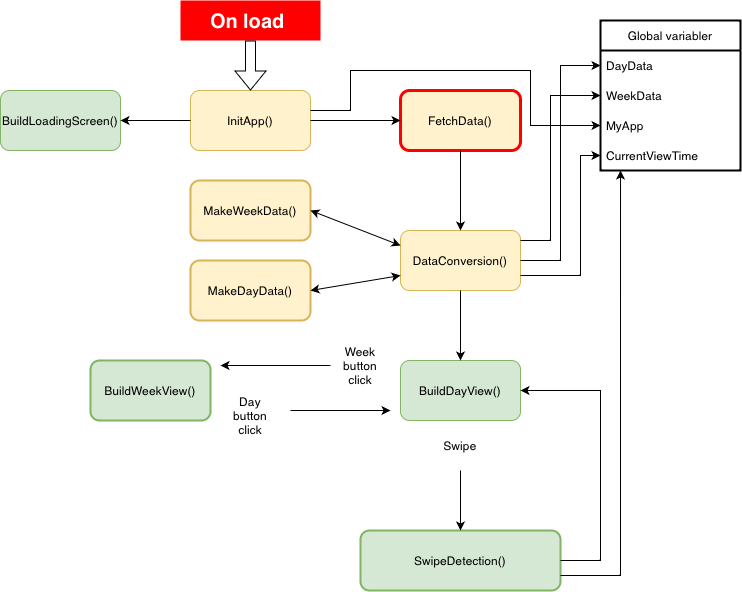

The diagram above was exported from draw.io. Its source (the exported page's mxGraphModel, read from the mxfile embedded in the PNG):
<mxGraphModel dx="1035" dy="875" grid="1" gridSize="10" guides="1" tooltips="1" connect="1" arrows="1" fold="1" page="1" pageScale="1" pageWidth="827" pageHeight="1169" math="0" shadow="0">
  <root>
    <mxCell id="0" />
    <mxCell id="1" parent="0" />
    <mxCell id="sWlR2Tf4qR-WOENcT84d-2" value="On load&amp;nbsp;" style="text;html=1;strokeColor=none;fillColor=#FF0000;align=center;verticalAlign=middle;whiteSpace=wrap;rounded=0;fontStyle=1;fontSize=20;fontColor=#FFFFFF;glass=0;shadow=0;" parent="1" vertex="1">
      <mxGeometry x="220" y="40" width="140" height="40" as="geometry" />
    </mxCell>
    <mxCell id="sWlR2Tf4qR-WOENcT84d-3" value="InitApp()" style="rounded=1;whiteSpace=wrap;html=1;fillColor=#fff2cc;strokeColor=#d6b656;" parent="1" vertex="1">
      <mxGeometry x="230" y="130" width="120" height="60" as="geometry" />
    </mxCell>
    <mxCell id="sWlR2Tf4qR-WOENcT84d-4" value="FetchData()" style="rounded=1;whiteSpace=wrap;html=1;strokeColor=#FF0000;fillColor=#fff2cc;strokeWidth=3;" parent="1" vertex="1">
      <mxGeometry x="440" y="130" width="120" height="60" as="geometry" />
    </mxCell>
    <mxCell id="sWlR2Tf4qR-WOENcT84d-5" value="BuildDayView()" style="rounded=1;whiteSpace=wrap;html=1;fillColor=#d5e8d4;strokeColor=#82b366;" parent="1" vertex="1">
      <mxGeometry x="440" y="400" width="120" height="60" as="geometry" />
    </mxCell>
    <mxCell id="sWlR2Tf4qR-WOENcT84d-6" value="BuildLoadingScreen()" style="rounded=1;whiteSpace=wrap;html=1;fillColor=#d5e8d4;strokeColor=#82b366;" parent="1" vertex="1">
      <mxGeometry x="40" y="130" width="120" height="60" as="geometry" />
    </mxCell>
    <mxCell id="sWlR2Tf4qR-WOENcT84d-7" value="DataConversion()" style="rounded=1;whiteSpace=wrap;html=1;fillColor=#fff2cc;strokeColor=#d6b656;" parent="1" vertex="1">
      <mxGeometry x="440" y="270" width="120" height="60" as="geometry" />
    </mxCell>
    <mxCell id="sWlR2Tf4qR-WOENcT84d-9" value="" style="endArrow=classic;html=1;rounded=0;exitX=1;exitY=0.5;exitDx=0;exitDy=0;entryX=0;entryY=0.5;entryDx=0;entryDy=0;" parent="1" source="sWlR2Tf4qR-WOENcT84d-3" target="sWlR2Tf4qR-WOENcT84d-4" edge="1">
      <mxGeometry width="50" height="50" relative="1" as="geometry">
        <mxPoint x="270" y="340" as="sourcePoint" />
        <mxPoint x="320" y="290" as="targetPoint" />
      </mxGeometry>
    </mxCell>
    <mxCell id="sWlR2Tf4qR-WOENcT84d-10" value="" style="endArrow=classic;html=1;rounded=0;entryX=0.5;entryY=0;entryDx=0;entryDy=0;exitX=0.5;exitY=1;exitDx=0;exitDy=0;" parent="1" source="sWlR2Tf4qR-WOENcT84d-4" target="sWlR2Tf4qR-WOENcT84d-7" edge="1">
      <mxGeometry width="50" height="50" relative="1" as="geometry">
        <mxPoint x="270" y="340" as="sourcePoint" />
        <mxPoint x="320" y="290" as="targetPoint" />
      </mxGeometry>
    </mxCell>
    <mxCell id="sWlR2Tf4qR-WOENcT84d-11" value="" style="endArrow=classic;html=1;rounded=0;entryX=0.5;entryY=0;entryDx=0;entryDy=0;exitX=0.5;exitY=1;exitDx=0;exitDy=0;" parent="1" source="sWlR2Tf4qR-WOENcT84d-7" target="sWlR2Tf4qR-WOENcT84d-5" edge="1">
      <mxGeometry width="50" height="50" relative="1" as="geometry">
        <mxPoint x="450" y="310" as="sourcePoint" />
        <mxPoint x="360" y="300" as="targetPoint" />
      </mxGeometry>
    </mxCell>
    <mxCell id="sWlR2Tf4qR-WOENcT84d-12" value="" style="endArrow=classic;html=1;rounded=0;entryX=1;entryY=0.5;entryDx=0;entryDy=0;exitX=0;exitY=0.5;exitDx=0;exitDy=0;" parent="1" source="sWlR2Tf4qR-WOENcT84d-3" target="sWlR2Tf4qR-WOENcT84d-6" edge="1">
      <mxGeometry width="50" height="50" relative="1" as="geometry">
        <mxPoint x="290" y="340" as="sourcePoint" />
        <mxPoint x="340" y="290" as="targetPoint" />
      </mxGeometry>
    </mxCell>
    <mxCell id="sWlR2Tf4qR-WOENcT84d-16" value="" style="shape=flexArrow;endArrow=classic;html=1;rounded=0;exitX=0.5;exitY=1;exitDx=0;exitDy=0;entryX=0.5;entryY=0;entryDx=0;entryDy=0;" parent="1" source="sWlR2Tf4qR-WOENcT84d-2" target="sWlR2Tf4qR-WOENcT84d-3" edge="1">
      <mxGeometry width="50" height="50" relative="1" as="geometry">
        <mxPoint x="320" y="220" as="sourcePoint" />
        <mxPoint x="370" y="170" as="targetPoint" />
      </mxGeometry>
    </mxCell>
    <mxCell id="sWlR2Tf4qR-WOENcT84d-17" value="Global variabler" style="swimlane;fontStyle=0;childLayout=stackLayout;horizontal=1;startSize=30;horizontalStack=0;resizeParent=1;resizeParentMax=0;resizeLast=0;collapsible=1;marginBottom=0;whiteSpace=wrap;html=1;strokeColor=#000000;strokeWidth=2;" parent="1" vertex="1">
      <mxGeometry x="640" y="60" width="140" height="150" as="geometry">
        <mxRectangle x="730" y="70" width="60" height="30" as="alternateBounds" />
      </mxGeometry>
    </mxCell>
    <mxCell id="sWlR2Tf4qR-WOENcT84d-18" value="DayData" style="text;strokeColor=none;fillColor=none;align=left;verticalAlign=middle;spacingLeft=4;spacingRight=4;overflow=hidden;points=[[0,0.5],[1,0.5]];portConstraint=eastwest;rotatable=0;whiteSpace=wrap;html=1;" parent="sWlR2Tf4qR-WOENcT84d-17" vertex="1">
      <mxGeometry y="30" width="140" height="30" as="geometry" />
    </mxCell>
    <mxCell id="sWlR2Tf4qR-WOENcT84d-19" value="WeekData" style="text;strokeColor=none;fillColor=none;align=left;verticalAlign=middle;spacingLeft=4;spacingRight=4;overflow=hidden;points=[[0,0.5],[1,0.5]];portConstraint=eastwest;rotatable=0;whiteSpace=wrap;html=1;" parent="sWlR2Tf4qR-WOENcT84d-17" vertex="1">
      <mxGeometry y="60" width="140" height="30" as="geometry" />
    </mxCell>
    <mxCell id="sWlR2Tf4qR-WOENcT84d-20" value="MyApp" style="text;strokeColor=none;fillColor=none;align=left;verticalAlign=middle;spacingLeft=4;spacingRight=4;overflow=hidden;points=[[0,0.5],[1,0.5]];portConstraint=eastwest;rotatable=0;whiteSpace=wrap;html=1;" parent="sWlR2Tf4qR-WOENcT84d-17" vertex="1">
      <mxGeometry y="90" width="140" height="30" as="geometry" />
    </mxCell>
    <mxCell id="9Ro-z19Y6lNW0zvRC0pX-6" value="CurrentViewTime" style="text;strokeColor=none;fillColor=none;align=left;verticalAlign=middle;spacingLeft=4;spacingRight=4;overflow=hidden;points=[[0,0.5],[1,0.5]];portConstraint=eastwest;rotatable=0;whiteSpace=wrap;html=1;" vertex="1" parent="sWlR2Tf4qR-WOENcT84d-17">
      <mxGeometry y="120" width="140" height="30" as="geometry" />
    </mxCell>
    <mxCell id="sWlR2Tf4qR-WOENcT84d-21" value="" style="endArrow=classic;html=1;rounded=0;entryX=0;entryY=0.5;entryDx=0;entryDy=0;exitX=1;exitY=0.5;exitDx=0;exitDy=0;edgeStyle=orthogonalEdgeStyle;elbow=vertical;" parent="1" source="sWlR2Tf4qR-WOENcT84d-7" target="sWlR2Tf4qR-WOENcT84d-18" edge="1">
      <mxGeometry width="50" height="50" relative="1" as="geometry">
        <mxPoint x="590" y="160" as="sourcePoint" />
        <mxPoint x="420" y="320" as="targetPoint" />
      </mxGeometry>
    </mxCell>
    <mxCell id="sWlR2Tf4qR-WOENcT84d-22" value="" style="endArrow=classic;html=1;rounded=0;entryX=0;entryY=0.5;entryDx=0;entryDy=0;" parent="1" target="sWlR2Tf4qR-WOENcT84d-20" edge="1">
      <mxGeometry width="50" height="50" relative="1" as="geometry">
        <mxPoint x="350" y="150" as="sourcePoint" />
        <mxPoint x="370" y="210" as="targetPoint" />
        <Array as="points">
          <mxPoint x="390" y="150" />
          <mxPoint x="390" y="110" />
          <mxPoint x="570" y="110" />
          <mxPoint x="570" y="165" />
        </Array>
      </mxGeometry>
    </mxCell>
    <mxCell id="sWlR2Tf4qR-WOENcT84d-24" value="" style="endArrow=classic;html=1;rounded=0;exitX=1;exitY=0.167;exitDx=0;exitDy=0;entryX=0;entryY=0.5;entryDx=0;entryDy=0;exitPerimeter=0;" parent="1" source="sWlR2Tf4qR-WOENcT84d-7" target="sWlR2Tf4qR-WOENcT84d-19" edge="1">
      <mxGeometry width="50" height="50" relative="1" as="geometry">
        <mxPoint x="320" y="260" as="sourcePoint" />
        <mxPoint x="370" y="210" as="targetPoint" />
        <Array as="points">
          <mxPoint x="590" y="280" />
          <mxPoint x="590" y="135" />
        </Array>
      </mxGeometry>
    </mxCell>
    <mxCell id="sWlR2Tf4qR-WOENcT84d-26" value="Swipe" style="text;html=1;strokeColor=none;fillColor=none;align=center;verticalAlign=middle;whiteSpace=wrap;rounded=0;" parent="1" vertex="1">
      <mxGeometry x="470" y="480" width="60" height="10" as="geometry" />
    </mxCell>
    <mxCell id="sWlR2Tf4qR-WOENcT84d-27" value="SwipeDetection()" style="rounded=1;whiteSpace=wrap;html=1;strokeColor=#82b366;strokeWidth=2;fillColor=#d5e8d4;" parent="1" vertex="1">
      <mxGeometry x="400" y="570" width="200" height="60" as="geometry" />
    </mxCell>
    <mxCell id="sWlR2Tf4qR-WOENcT84d-29" value="Week button click" style="text;html=1;strokeColor=none;fillColor=none;align=center;verticalAlign=middle;whiteSpace=wrap;rounded=0;" parent="1" vertex="1">
      <mxGeometry x="370" y="390" width="60" height="30" as="geometry" />
    </mxCell>
    <mxCell id="sWlR2Tf4qR-WOENcT84d-32" value="BuildWeekView()" style="rounded=1;whiteSpace=wrap;html=1;strokeColor=#82b366;strokeWidth=2;fillColor=#d5e8d4;" parent="1" vertex="1">
      <mxGeometry x="130" y="400" width="120" height="60" as="geometry" />
    </mxCell>
    <mxCell id="sWlR2Tf4qR-WOENcT84d-33" value="" style="endArrow=classic;html=1;rounded=0;entryX=0.5;entryY=0;entryDx=0;entryDy=0;" parent="1" target="sWlR2Tf4qR-WOENcT84d-27" edge="1">
      <mxGeometry width="50" height="50" relative="1" as="geometry">
        <mxPoint x="500" y="510" as="sourcePoint" />
        <mxPoint x="390" y="400" as="targetPoint" />
      </mxGeometry>
    </mxCell>
    <mxCell id="sWlR2Tf4qR-WOENcT84d-34" value="" style="endArrow=none;startArrow=classic;html=1;rounded=0;endFill=0;entryX=0;entryY=0.5;entryDx=0;entryDy=0;" parent="1" target="sWlR2Tf4qR-WOENcT84d-29" edge="1">
      <mxGeometry width="50" height="50" relative="1" as="geometry">
        <mxPoint x="260" y="405" as="sourcePoint" />
        <mxPoint x="370" y="430" as="targetPoint" />
      </mxGeometry>
    </mxCell>
    <mxCell id="sWlR2Tf4qR-WOENcT84d-35" value="Day button click" style="text;html=1;align=center;verticalAlign=middle;whiteSpace=wrap;rounded=0;" parent="1" vertex="1">
      <mxGeometry x="260" y="440" width="60" height="30" as="geometry" />
    </mxCell>
    <mxCell id="sWlR2Tf4qR-WOENcT84d-36" value="" style="endArrow=classic;html=1;rounded=0;" parent="1" edge="1">
      <mxGeometry width="50" height="50" relative="1" as="geometry">
        <mxPoint x="330" y="450" as="sourcePoint" />
        <mxPoint x="430" y="450" as="targetPoint" />
      </mxGeometry>
    </mxCell>
    <mxCell id="9Ro-z19Y6lNW0zvRC0pX-1" value="MakeWeekData()" style="rounded=1;whiteSpace=wrap;html=1;strokeColor=#d6b656;strokeWidth=2;fillColor=#fff2cc;" vertex="1" parent="1">
      <mxGeometry x="230" y="220" width="120" height="60" as="geometry" />
    </mxCell>
    <mxCell id="9Ro-z19Y6lNW0zvRC0pX-2" value="" style="endArrow=classic;startArrow=classic;html=1;rounded=0;entryX=0;entryY=0.25;entryDx=0;entryDy=0;exitX=1;exitY=0.5;exitDx=0;exitDy=0;" edge="1" parent="1" source="9Ro-z19Y6lNW0zvRC0pX-1" target="sWlR2Tf4qR-WOENcT84d-7">
      <mxGeometry width="50" height="50" relative="1" as="geometry">
        <mxPoint x="360" y="240" as="sourcePoint" />
        <mxPoint x="440" y="360" as="targetPoint" />
      </mxGeometry>
    </mxCell>
    <mxCell id="9Ro-z19Y6lNW0zvRC0pX-3" value="MakeDayData()" style="rounded=1;whiteSpace=wrap;html=1;strokeColor=#d6b656;strokeWidth=2;fillColor=#fff2cc;" vertex="1" parent="1">
      <mxGeometry x="230" y="300" width="120" height="60" as="geometry" />
    </mxCell>
    <mxCell id="9Ro-z19Y6lNW0zvRC0pX-4" value="" style="endArrow=classic;startArrow=classic;html=1;rounded=0;entryX=0;entryY=0.75;entryDx=0;entryDy=0;exitX=1;exitY=0.5;exitDx=0;exitDy=0;" edge="1" parent="1" source="9Ro-z19Y6lNW0zvRC0pX-3" target="sWlR2Tf4qR-WOENcT84d-7">
      <mxGeometry width="50" height="50" relative="1" as="geometry">
        <mxPoint x="350" y="345" as="sourcePoint" />
        <mxPoint x="440" y="360" as="targetPoint" />
      </mxGeometry>
    </mxCell>
    <mxCell id="9Ro-z19Y6lNW0zvRC0pX-7" value="" style="endArrow=classic;html=1;rounded=0;entryX=0;entryY=0.5;entryDx=0;entryDy=0;exitX=1;exitY=0.75;exitDx=0;exitDy=0;" edge="1" parent="1" source="sWlR2Tf4qR-WOENcT84d-7" target="9Ro-z19Y6lNW0zvRC0pX-6">
      <mxGeometry width="50" height="50" relative="1" as="geometry">
        <mxPoint x="510" y="210" as="sourcePoint" />
        <mxPoint x="560" y="160" as="targetPoint" />
        <Array as="points">
          <mxPoint x="620" y="315" />
          <mxPoint x="620" y="195" />
        </Array>
      </mxGeometry>
    </mxCell>
    <mxCell id="9Ro-z19Y6lNW0zvRC0pX-8" value="" style="endArrow=classic;html=1;rounded=0;exitX=1;exitY=0.5;exitDx=0;exitDy=0;entryX=1;entryY=0.5;entryDx=0;entryDy=0;" edge="1" parent="1" source="sWlR2Tf4qR-WOENcT84d-27" target="sWlR2Tf4qR-WOENcT84d-5">
      <mxGeometry width="50" height="50" relative="1" as="geometry">
        <mxPoint x="500" y="320" as="sourcePoint" />
        <mxPoint x="550" y="270" as="targetPoint" />
        <Array as="points">
          <mxPoint x="640" y="600" />
          <mxPoint x="640" y="430" />
        </Array>
      </mxGeometry>
    </mxCell>
    <mxCell id="9Ro-z19Y6lNW0zvRC0pX-9" value="" style="endArrow=classic;html=1;rounded=0;entryX=0.143;entryY=1;entryDx=0;entryDy=0;entryPerimeter=0;exitX=1;exitY=0.75;exitDx=0;exitDy=0;" edge="1" parent="1" source="sWlR2Tf4qR-WOENcT84d-27" target="9Ro-z19Y6lNW0zvRC0pX-6">
      <mxGeometry width="50" height="50" relative="1" as="geometry">
        <mxPoint x="660" y="610" as="sourcePoint" />
        <mxPoint x="550" y="270" as="targetPoint" />
        <Array as="points">
          <mxPoint x="660" y="615" />
        </Array>
      </mxGeometry>
    </mxCell>
  </root>
</mxGraphModel>